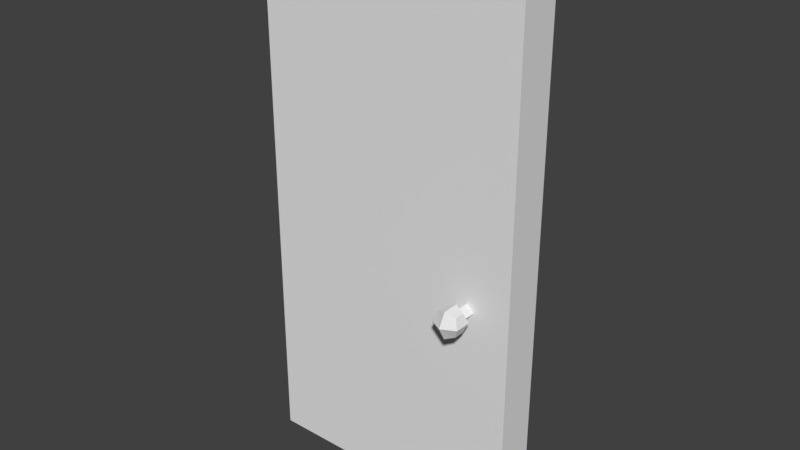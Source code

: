 # Source: door1.blend  (saved by Blender 2.79.0; exported with 4.5.12 LTS)
import bpy
from mathutils import Matrix  # noqa: F401  (used for matrix-valued properties, if any)

bpy.ops.wm.read_factory_settings(use_empty=True)
scene = bpy.context.scene
scene.name = 'Scene'

# ---- collections
col_collection_1 = bpy.data.collections.new('Collection 1'); scene.collection.children.link(col_collection_1)

# ---- materials (node trees are filled in below, after node groups)
mat_material = bpy.data.materials.new('Material')
mat_material.alpha_threshold = 0.0
mat_material.use_transparent_shadow = False
mat_material.roughness = 0.5
mat_material.line_color = (0.0, 0.0, 0.0, 1.0)

# ---- material node trees

# ---- world
world_world = bpy.data.worlds.new('World'); scene.world = world_world
world_world.color = (0.05088, 0.05088, 0.05088)
world_world.use_sun_shadow = False
world_world.sun_shadow_jitter_overblur = 0.0
world_world.cycles.sampling_method = 'MANUAL'

# ---- meshes
me_cube = bpy.data.meshes.new('Cube')
me_cube.from_pydata([(3.999, -0.001842, 8.004), (3.999, 0.5982, 8.004), (-0.001368, -0.001842, 8.004), (-0.001365, 0.5982, 8.004), (1.999, -0.001842, 8.004), (1.999, 0.5982, 8.004), (3.999, -0.001842, 0.004066), (3.999, 0.5982, 0.004066), (3.999, -0.001842, 4.004), (3.999, 0.5982, 4.004), (-0.001368, -0.001842, 0.004066), (-0.001365, 0.5982, 0.004066), (1.999, -0.001842, 0.004066), (1.999, 0.5982, 0.004066), (-0.001368, -0.001842, 4.004), (-0.001366, 0.5982, 4.004), (1.999, -0.001842, 4.004), (1.999, 0.5982, 4.004), (3.488, -0.4111, 3.196), (3.488, -0.4111, 3.478), (3.207, -0.4111, 3.196), (3.207, -0.4111, 3.478), (3.488, -0.2646, 3.196), (3.488, -0.2646, 3.478), (3.207, -0.2646, 3.196), (3.207, -0.2646, 3.478), (3.347, -0.46, 3.137), (3.548, -0.46, 3.337), (3.347, -0.46, 3.538), (3.147, -0.46, 3.337), (3.347, -0.5661, 3.337), (3.147, -0.2157, 3.337), (3.347, -0.2157, 3.137), (3.347, -0.2157, 3.538), (3.548, -0.2157, 3.337), (3.347, -0.1096, 3.337), (3.24, -0.1698, 3.337), (3.347, -0.1698, 3.445), (3.24, -0.001842, 3.337), (3.347, -0.001842, 3.445), (3.347, -0.1698, 3.23), (3.455, -0.1698, 3.337), (3.347, -0.001842, 3.23), (3.455, -0.001842, 3.337), (3.488, 1.007, 3.196), (3.488, 1.007, 3.478), (3.207, 1.007, 3.196), (3.207, 1.007, 3.478), (3.488, 0.8609, 3.196), (3.488, 0.8609, 3.478), (3.207, 0.8609, 3.196), (3.207, 0.8609, 3.478), (3.347, 1.056, 3.137), (3.548, 1.056, 3.337), (3.347, 1.056, 3.538), (3.147, 1.056, 3.337), (3.347, 1.162, 3.337), (3.147, 0.812, 3.337), (3.347, 0.812, 3.137), (3.347, 0.812, 3.538), (3.548, 0.812, 3.337), (3.347, 0.7059, 3.337), (3.24, 0.7661, 3.337), (3.347, 0.7661, 3.445), (3.24, 0.5982, 3.337), (3.347, 0.5982, 3.445), (3.347, 0.7661, 3.23), (3.455, 0.7661, 3.337), (3.347, 0.5982, 3.23), (3.455, 0.5982, 3.337)], [], [(8, 0, 1, 9), (9, 1, 5, 17), (0, 4, 5, 1), (0, 8, 16, 4), (14, 15, 3, 2), (15, 17, 5, 3), (2, 3, 5, 4), (2, 4, 16, 14), (8, 9, 7, 6), (9, 17, 13, 7), (6, 7, 13, 12), (6, 12, 16, 8), (14, 10, 11, 15), (15, 11, 13, 17), (10, 12, 13, 11), (10, 14, 16, 12), (30, 28, 21, 29), (29, 21, 25, 31), (35, 33, 23, 34), (34, 23, 19, 27), (26, 32, 22, 18), (33, 28, 19, 23), (26, 30, 29, 20), (18, 27, 30, 26), (27, 19, 28, 30), (32, 35, 34, 22), (24, 31, 35, 32), (31, 25, 33, 35), (22, 34, 27, 18), (25, 21, 28, 33), (20, 29, 31, 24), (20, 24, 32, 26), (36, 37, 39, 38), (38, 39, 43, 42), (42, 43, 41, 40), (40, 41, 37, 36), (38, 42, 40, 36), (43, 39, 37, 41), (56, 55, 47, 54), (55, 57, 51, 47), (61, 60, 49, 59), (60, 53, 45, 49), (52, 44, 48, 58), (59, 49, 45, 54), (52, 46, 55, 56), (44, 52, 56, 53), (53, 56, 54, 45), (58, 48, 60, 61), (50, 58, 61, 57), (57, 61, 59, 51), (48, 44, 53, 60), (51, 59, 54, 47), (46, 50, 57, 55), (46, 52, 58, 50), (62, 64, 65, 63), (64, 68, 69, 65), (68, 66, 67, 69), (66, 62, 63, 67), (64, 62, 66, 68), (69, 67, 63, 65)])
me_cube.materials.append(mat_material)
me_cube.use_remesh_preserve_volume = False
me_cube.use_remesh_preserve_attributes = False
me_cube.use_mirror_vertex_groups = False
me_cube.update()

# ---- objects
ob_cube = bpy.data.objects.new('Cube', me_cube)

# ---- transforms, parenting, visibility, modifiers, constraints
ob_cube.location = (-1.999, -0.2982, -4.004)
ob_cube.lock_rotations_4d = False
ob_cube.empty_display_type = 'ARROWS'
ob_cube.lineart.crease_threshold = 0.0

# ---- collection membership
col_collection_1.objects.link(ob_cube)

# ---- scene / render settings (as saved in the file)
scene.frame_start = 1; scene.frame_end = 250; scene.frame_set(1)
scene.render.engine = 'BLENDER_EEVEE_NEXT'
scene.render.resolution_percentage = 50
scene.render.dither_intensity = 0.0
scene.cycles.use_denoising = False
scene.cycles.samples = 128
scene.cycles.sampling_pattern = 'TABULATED_SOBOL'
scene.cycles.use_adaptive_sampling = False
scene.cycles.use_light_tree = False
scene.cycles.blur_glossy = 0.0
scene.cycles.sample_clamp_indirect = 0.0
scene.view_settings.view_transform = 'Standard'
bpy.context.view_layer.update()

# ---- added for rendering (the .blend has no active camera and no usable light): camera, sun
cam_auto = bpy.data.cameras.new('AutoCamera')
cam_auto.lens = 50.0
cam_auto.sensor_width = 36.0
cam_auto.clip_end = 1000.0
ob_auto_camera = bpy.data.objects.new('AutoCamera', cam_auto)
scene.collection.objects.link(ob_auto_camera)
ob_auto_camera.location = (8.42858, -10.1143, 6.74286)
ob_auto_camera.rotation_euler = (1.09748, -7.21219e-08, 0.694738)
scene.camera = ob_auto_camera
light_auto_sun = bpy.data.lights.new('AutoSun', 'SUN')
light_auto_sun.energy = 3.0
light_auto_sun.angle = 0.0523599
ob_auto_sun = bpy.data.objects.new('AutoSun', light_auto_sun)
scene.collection.objects.link(ob_auto_sun)
ob_auto_sun.rotation_euler = (0.872665, 0.174533, 0.523599)
bpy.context.view_layer.update()

